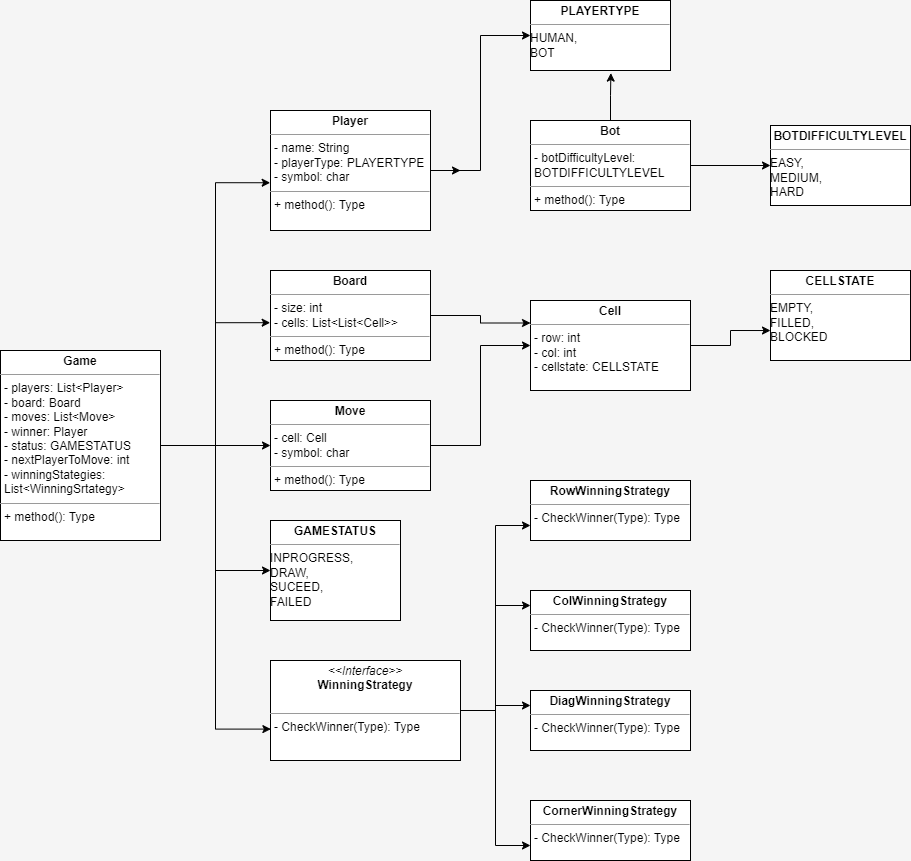

The diagram above was exported from draw.io. Its source (the exported page's mxGraphModel, read from the mxfile embedded in the PNG):
<mxGraphModel dx="1050" dy="2902" grid="1" gridSize="10" guides="1" tooltips="1" connect="1" arrows="1" fold="1" page="1" pageScale="1" pageWidth="1654" pageHeight="2336" background="#f5f5f5" math="0" shadow="0">
  <root>
    <mxCell id="0" />
    <mxCell id="1" parent="0" />
    <mxCell id="cB_Gr6XiGpaobim3Mu11-70" style="edgeStyle=orthogonalEdgeStyle;rounded=0;orthogonalLoop=1;jettySize=auto;html=1;entryX=-0.002;entryY=0.58;entryDx=0;entryDy=0;entryPerimeter=0;" edge="1" parent="1" source="cB_Gr6XiGpaobim3Mu11-28" target="cB_Gr6XiGpaobim3Mu11-51">
      <mxGeometry relative="1" as="geometry" />
    </mxCell>
    <mxCell id="cB_Gr6XiGpaobim3Mu11-71" style="edgeStyle=orthogonalEdgeStyle;rounded=0;orthogonalLoop=1;jettySize=auto;html=1;entryX=0;entryY=0.5;entryDx=0;entryDy=0;" edge="1" parent="1" source="cB_Gr6XiGpaobim3Mu11-28" target="cB_Gr6XiGpaobim3Mu11-54">
      <mxGeometry relative="1" as="geometry" />
    </mxCell>
    <mxCell id="cB_Gr6XiGpaobim3Mu11-72" style="edgeStyle=orthogonalEdgeStyle;rounded=0;orthogonalLoop=1;jettySize=auto;html=1;entryX=0;entryY=0.5;entryDx=0;entryDy=0;" edge="1" parent="1" source="cB_Gr6XiGpaobim3Mu11-28" target="cB_Gr6XiGpaobim3Mu11-37">
      <mxGeometry relative="1" as="geometry" />
    </mxCell>
    <mxCell id="cB_Gr6XiGpaobim3Mu11-73" style="edgeStyle=orthogonalEdgeStyle;rounded=0;orthogonalLoop=1;jettySize=auto;html=1;entryX=0.002;entryY=0.686;entryDx=0;entryDy=0;entryPerimeter=0;" edge="1" parent="1" source="cB_Gr6XiGpaobim3Mu11-28" target="cB_Gr6XiGpaobim3Mu11-55">
      <mxGeometry relative="1" as="geometry" />
    </mxCell>
    <mxCell id="cB_Gr6XiGpaobim3Mu11-85" style="edgeStyle=orthogonalEdgeStyle;rounded=0;orthogonalLoop=1;jettySize=auto;html=1;entryX=-0.002;entryY=0.602;entryDx=0;entryDy=0;entryPerimeter=0;" edge="1" parent="1" source="cB_Gr6XiGpaobim3Mu11-28" target="cB_Gr6XiGpaobim3Mu11-43">
      <mxGeometry relative="1" as="geometry" />
    </mxCell>
    <mxCell id="cB_Gr6XiGpaobim3Mu11-28" value="&lt;p style=&quot;margin:0px;margin-top:4px;text-align:center;&quot;&gt;&lt;b&gt;Game&lt;/b&gt;&lt;/p&gt;&lt;hr size=&quot;1&quot;&gt;&lt;p style=&quot;margin:0px;margin-left:4px;&quot;&gt;- players: List&amp;lt;Player&amp;gt;&lt;/p&gt;&lt;p style=&quot;margin:0px;margin-left:4px;&quot;&gt;&lt;span style=&quot;background-color: initial;&quot;&gt;- board: Board&lt;/span&gt;&lt;br&gt;&lt;/p&gt;&lt;p style=&quot;margin:0px;margin-left:4px;&quot;&gt;&lt;span style=&quot;background-color: initial;&quot;&gt;- moves: List&amp;lt;Move&amp;gt;&lt;/span&gt;&lt;br&gt;&lt;/p&gt;&lt;p style=&quot;margin:0px;margin-left:4px;&quot;&gt;- winner: Player&lt;span style=&quot;background-color: initial;&quot;&gt;&lt;br&gt;&lt;/span&gt;&lt;/p&gt;&lt;p style=&quot;margin:0px;margin-left:4px;&quot;&gt;- status: GAMESTATUS&lt;/p&gt;&lt;p style=&quot;margin:0px;margin-left:4px;&quot;&gt;- nextPlayerToMove: int&lt;/p&gt;&lt;p style=&quot;margin:0px;margin-left:4px;&quot;&gt;- winningStategies: List&amp;lt;WinningSrtategy&amp;gt;&lt;/p&gt;&lt;hr size=&quot;1&quot;&gt;&lt;p style=&quot;margin:0px;margin-left:4px;&quot;&gt;+ method(): Type&lt;/p&gt;" style="verticalAlign=top;align=left;overflow=fill;fontSize=12;fontFamily=Helvetica;html=1;whiteSpace=wrap;" vertex="1" parent="1">
      <mxGeometry x="10" y="260" width="160" height="190" as="geometry" />
    </mxCell>
    <mxCell id="cB_Gr6XiGpaobim3Mu11-37" value="&lt;p style=&quot;margin:0px;margin-top:4px;text-align:center;&quot;&gt;&lt;b&gt;GAMESTATUS&lt;/b&gt;&lt;/p&gt;&lt;hr size=&quot;1&quot;&gt;&lt;div style=&quot;height:2px;&quot;&gt;INPROGRESS,&lt;br&gt;DRAW,&lt;br&gt;SUCEED,&lt;br&gt;FAILED&lt;/div&gt;&lt;div style=&quot;height:2px;&quot;&gt;&lt;br&gt;&lt;br&gt;&lt;/div&gt;&lt;div style=&quot;height:2px;&quot;&gt;&lt;br&gt;&lt;/div&gt;&lt;div style=&quot;height:2px;&quot;&gt;&lt;br&gt;&lt;/div&gt;" style="verticalAlign=top;align=left;overflow=fill;fontSize=12;fontFamily=Helvetica;html=1;whiteSpace=wrap;" vertex="1" parent="1">
      <mxGeometry x="280" y="430" width="130" height="100" as="geometry" />
    </mxCell>
    <mxCell id="cB_Gr6XiGpaobim3Mu11-74" style="edgeStyle=orthogonalEdgeStyle;rounded=0;orthogonalLoop=1;jettySize=auto;html=1;entryX=0;entryY=0.5;entryDx=0;entryDy=0;" edge="1" parent="1" source="cB_Gr6XiGpaobim3Mu11-43" target="cB_Gr6XiGpaobim3Mu11-44">
      <mxGeometry relative="1" as="geometry" />
    </mxCell>
    <mxCell id="cB_Gr6XiGpaobim3Mu11-75" style="edgeStyle=orthogonalEdgeStyle;rounded=0;orthogonalLoop=1;jettySize=auto;html=1;" edge="1" parent="1" source="cB_Gr6XiGpaobim3Mu11-43">
      <mxGeometry relative="1" as="geometry">
        <mxPoint x="470" y="80" as="targetPoint" />
      </mxGeometry>
    </mxCell>
    <mxCell id="cB_Gr6XiGpaobim3Mu11-43" value="&lt;p style=&quot;margin:0px;margin-top:4px;text-align:center;&quot;&gt;&lt;b&gt;Player&lt;/b&gt;&lt;/p&gt;&lt;hr size=&quot;1&quot;&gt;&lt;p style=&quot;margin:0px;margin-left:4px;&quot;&gt;- name: String&lt;/p&gt;&lt;p style=&quot;margin:0px;margin-left:4px;&quot;&gt;- playerType: PLAYERTYPE&lt;/p&gt;&lt;p style=&quot;margin:0px;margin-left:4px;&quot;&gt;- symbol: char&lt;/p&gt;&lt;hr size=&quot;1&quot;&gt;&lt;p style=&quot;margin:0px;margin-left:4px;&quot;&gt;+ method(): Type&lt;/p&gt;" style="verticalAlign=top;align=left;overflow=fill;fontSize=12;fontFamily=Helvetica;html=1;whiteSpace=wrap;" vertex="1" parent="1">
      <mxGeometry x="280" y="20" width="160" height="120" as="geometry" />
    </mxCell>
    <mxCell id="cB_Gr6XiGpaobim3Mu11-44" value="&lt;p style=&quot;margin:0px;margin-top:4px;text-align:center;&quot;&gt;&lt;b&gt;PLAYERTYPE&lt;/b&gt;&lt;/p&gt;&lt;hr size=&quot;1&quot;&gt;&lt;div style=&quot;height:2px;&quot;&gt;HUMAN,&lt;br&gt;BOT&lt;/div&gt;" style="verticalAlign=top;align=left;overflow=fill;fontSize=12;fontFamily=Helvetica;html=1;whiteSpace=wrap;" vertex="1" parent="1">
      <mxGeometry x="540" y="-90" width="140" height="70" as="geometry" />
    </mxCell>
    <mxCell id="cB_Gr6XiGpaobim3Mu11-76" style="edgeStyle=orthogonalEdgeStyle;rounded=0;orthogonalLoop=1;jettySize=auto;html=1;entryX=0;entryY=0.5;entryDx=0;entryDy=0;" edge="1" parent="1" source="cB_Gr6XiGpaobim3Mu11-49" target="cB_Gr6XiGpaobim3Mu11-50">
      <mxGeometry relative="1" as="geometry" />
    </mxCell>
    <mxCell id="cB_Gr6XiGpaobim3Mu11-77" style="edgeStyle=orthogonalEdgeStyle;rounded=0;orthogonalLoop=1;jettySize=auto;html=1;entryX=0.574;entryY=1.037;entryDx=0;entryDy=0;entryPerimeter=0;" edge="1" parent="1" source="cB_Gr6XiGpaobim3Mu11-49" target="cB_Gr6XiGpaobim3Mu11-44">
      <mxGeometry relative="1" as="geometry" />
    </mxCell>
    <mxCell id="cB_Gr6XiGpaobim3Mu11-49" value="&lt;p style=&quot;margin:0px;margin-top:4px;text-align:center;&quot;&gt;&lt;b&gt;Bot&lt;/b&gt;&lt;/p&gt;&lt;hr size=&quot;1&quot;&gt;&lt;p style=&quot;margin:0px;margin-left:4px;&quot;&gt;- botDifficultyLevel: BOTDIFFICULTYLEVEL&lt;/p&gt;&lt;hr size=&quot;1&quot;&gt;&lt;p style=&quot;margin:0px;margin-left:4px;&quot;&gt;+ method(): Type&lt;/p&gt;" style="verticalAlign=top;align=left;overflow=fill;fontSize=12;fontFamily=Helvetica;html=1;whiteSpace=wrap;" vertex="1" parent="1">
      <mxGeometry x="540" y="30" width="160" height="90" as="geometry" />
    </mxCell>
    <mxCell id="cB_Gr6XiGpaobim3Mu11-50" value="&lt;p style=&quot;margin:0px;margin-top:4px;text-align:center;&quot;&gt;&lt;b&gt;BOTDIFFICULTYLEVEL&lt;/b&gt;&lt;/p&gt;&lt;hr size=&quot;1&quot;&gt;&lt;div style=&quot;height:2px;&quot;&gt;EASY,&lt;br&gt;MEDIUM,&lt;br&gt;HARD&lt;/div&gt;" style="verticalAlign=top;align=left;overflow=fill;fontSize=12;fontFamily=Helvetica;html=1;whiteSpace=wrap;" vertex="1" parent="1">
      <mxGeometry x="780" y="35" width="140" height="80" as="geometry" />
    </mxCell>
    <mxCell id="cB_Gr6XiGpaobim3Mu11-78" style="edgeStyle=orthogonalEdgeStyle;rounded=0;orthogonalLoop=1;jettySize=auto;html=1;entryX=0;entryY=0.25;entryDx=0;entryDy=0;" edge="1" parent="1" source="cB_Gr6XiGpaobim3Mu11-51" target="cB_Gr6XiGpaobim3Mu11-52">
      <mxGeometry relative="1" as="geometry">
        <Array as="points">
          <mxPoint x="490" y="225" />
          <mxPoint x="490" y="233" />
        </Array>
      </mxGeometry>
    </mxCell>
    <mxCell id="cB_Gr6XiGpaobim3Mu11-51" value="&lt;p style=&quot;margin:0px;margin-top:4px;text-align:center;&quot;&gt;&lt;b&gt;Board&lt;/b&gt;&lt;/p&gt;&lt;hr size=&quot;1&quot;&gt;&lt;p style=&quot;margin:0px;margin-left:4px;&quot;&gt;- size: int&lt;/p&gt;&lt;p style=&quot;margin:0px;margin-left:4px;&quot;&gt;- cells: List&amp;lt;List&amp;lt;Cell&amp;gt;&amp;gt;&lt;/p&gt;&lt;hr size=&quot;1&quot;&gt;&lt;p style=&quot;margin:0px;margin-left:4px;&quot;&gt;+ method(): Type&lt;/p&gt;" style="verticalAlign=top;align=left;overflow=fill;fontSize=12;fontFamily=Helvetica;html=1;whiteSpace=wrap;" vertex="1" parent="1">
      <mxGeometry x="280" y="180" width="160" height="90" as="geometry" />
    </mxCell>
    <mxCell id="cB_Gr6XiGpaobim3Mu11-84" style="edgeStyle=orthogonalEdgeStyle;rounded=0;orthogonalLoop=1;jettySize=auto;html=1;entryX=0;entryY=0.667;entryDx=0;entryDy=0;entryPerimeter=0;" edge="1" parent="1" source="cB_Gr6XiGpaobim3Mu11-52" target="cB_Gr6XiGpaobim3Mu11-53">
      <mxGeometry relative="1" as="geometry" />
    </mxCell>
    <mxCell id="cB_Gr6XiGpaobim3Mu11-52" value="&lt;p style=&quot;margin:0px;margin-top:4px;text-align:center;&quot;&gt;&lt;b&gt;Cell&lt;/b&gt;&lt;/p&gt;&lt;hr size=&quot;1&quot;&gt;&lt;p style=&quot;margin:0px;margin-left:4px;&quot;&gt;- row: int&lt;/p&gt;&lt;p style=&quot;margin:0px;margin-left:4px;&quot;&gt;- col: int&lt;/p&gt;&lt;p style=&quot;margin:0px;margin-left:4px;&quot;&gt;- cellstate: CELLSTATE&lt;/p&gt;&lt;p style=&quot;margin:0px;margin-left:4px;&quot;&gt;&lt;br&gt;&lt;/p&gt;&lt;hr size=&quot;1&quot;&gt;&lt;p style=&quot;margin:0px;margin-left:4px;&quot;&gt;+ method(): Type&lt;/p&gt;" style="verticalAlign=top;align=left;overflow=fill;fontSize=12;fontFamily=Helvetica;html=1;whiteSpace=wrap;" vertex="1" parent="1">
      <mxGeometry x="540" y="210" width="160" height="90" as="geometry" />
    </mxCell>
    <mxCell id="cB_Gr6XiGpaobim3Mu11-53" value="&lt;p style=&quot;margin:0px;margin-top:4px;text-align:center;&quot;&gt;&lt;b&gt;CELLSTATE&lt;/b&gt;&lt;/p&gt;&lt;hr size=&quot;1&quot;&gt;&lt;div style=&quot;height:2px;&quot;&gt;EMPTY,&lt;br&gt;FILLED,&lt;br&gt;BLOCKED&lt;/div&gt;&lt;div style=&quot;height:2px;&quot;&gt;&lt;br&gt;&lt;/div&gt;" style="verticalAlign=top;align=left;overflow=fill;fontSize=12;fontFamily=Helvetica;html=1;whiteSpace=wrap;" vertex="1" parent="1">
      <mxGeometry x="780" y="180" width="140" height="90" as="geometry" />
    </mxCell>
    <mxCell id="cB_Gr6XiGpaobim3Mu11-79" style="edgeStyle=orthogonalEdgeStyle;rounded=0;orthogonalLoop=1;jettySize=auto;html=1;exitX=1;exitY=0.5;exitDx=0;exitDy=0;entryX=0;entryY=0.5;entryDx=0;entryDy=0;" edge="1" parent="1" source="cB_Gr6XiGpaobim3Mu11-54" target="cB_Gr6XiGpaobim3Mu11-52">
      <mxGeometry relative="1" as="geometry" />
    </mxCell>
    <mxCell id="cB_Gr6XiGpaobim3Mu11-54" value="&lt;p style=&quot;margin:0px;margin-top:4px;text-align:center;&quot;&gt;&lt;b&gt;Move&lt;/b&gt;&lt;/p&gt;&lt;hr size=&quot;1&quot;&gt;&lt;p style=&quot;margin:0px;margin-left:4px;&quot;&gt;- cell: Cell&lt;/p&gt;&lt;p style=&quot;margin:0px;margin-left:4px;&quot;&gt;- symbol: char&lt;/p&gt;&lt;hr size=&quot;1&quot;&gt;&lt;p style=&quot;margin:0px;margin-left:4px;&quot;&gt;+ method(): Type&lt;/p&gt;" style="verticalAlign=top;align=left;overflow=fill;fontSize=12;fontFamily=Helvetica;html=1;whiteSpace=wrap;" vertex="1" parent="1">
      <mxGeometry x="280" y="310" width="160" height="90" as="geometry" />
    </mxCell>
    <mxCell id="cB_Gr6XiGpaobim3Mu11-80" style="edgeStyle=orthogonalEdgeStyle;rounded=0;orthogonalLoop=1;jettySize=auto;html=1;entryX=0;entryY=0.75;entryDx=0;entryDy=0;" edge="1" parent="1" source="cB_Gr6XiGpaobim3Mu11-55" target="cB_Gr6XiGpaobim3Mu11-56">
      <mxGeometry relative="1" as="geometry" />
    </mxCell>
    <mxCell id="cB_Gr6XiGpaobim3Mu11-81" style="edgeStyle=orthogonalEdgeStyle;rounded=0;orthogonalLoop=1;jettySize=auto;html=1;entryX=0;entryY=0.25;entryDx=0;entryDy=0;" edge="1" parent="1" source="cB_Gr6XiGpaobim3Mu11-55" target="cB_Gr6XiGpaobim3Mu11-60">
      <mxGeometry relative="1" as="geometry" />
    </mxCell>
    <mxCell id="cB_Gr6XiGpaobim3Mu11-82" style="edgeStyle=orthogonalEdgeStyle;rounded=0;orthogonalLoop=1;jettySize=auto;html=1;entryX=0;entryY=0.25;entryDx=0;entryDy=0;" edge="1" parent="1" source="cB_Gr6XiGpaobim3Mu11-55" target="cB_Gr6XiGpaobim3Mu11-62">
      <mxGeometry relative="1" as="geometry" />
    </mxCell>
    <mxCell id="cB_Gr6XiGpaobim3Mu11-83" style="edgeStyle=orthogonalEdgeStyle;rounded=0;orthogonalLoop=1;jettySize=auto;html=1;entryX=0;entryY=0.75;entryDx=0;entryDy=0;" edge="1" parent="1" source="cB_Gr6XiGpaobim3Mu11-55" target="cB_Gr6XiGpaobim3Mu11-64">
      <mxGeometry relative="1" as="geometry" />
    </mxCell>
    <mxCell id="cB_Gr6XiGpaobim3Mu11-55" value="&lt;p style=&quot;margin:0px;margin-top:4px;text-align:center;&quot;&gt;&lt;i&gt;&amp;lt;&amp;lt;Interface&amp;gt;&amp;gt;&lt;/i&gt;&lt;br&gt;&lt;b&gt;WinningStrategy&lt;/b&gt;&lt;/p&gt;&lt;p style=&quot;margin:0px;margin-left:4px;&quot;&gt;&lt;br&gt;&lt;/p&gt;&lt;hr size=&quot;1&quot;&gt;&lt;p style=&quot;margin:0px;margin-left:4px;&quot;&gt;- CheckWinner(Type): Type&lt;br&gt;&lt;/p&gt;" style="verticalAlign=top;align=left;overflow=fill;fontSize=12;fontFamily=Helvetica;html=1;whiteSpace=wrap;" vertex="1" parent="1">
      <mxGeometry x="280" y="570" width="190" height="100" as="geometry" />
    </mxCell>
    <mxCell id="cB_Gr6XiGpaobim3Mu11-56" value="&lt;p style=&quot;margin:0px;margin-top:4px;text-align:center;&quot;&gt;&lt;b&gt;RowWinningStrategy&lt;/b&gt;&lt;/p&gt;&lt;hr size=&quot;1&quot;&gt;&lt;p style=&quot;margin:0px;margin-left:4px;&quot;&gt;- CheckWinner(Type): Type&lt;br&gt;&lt;/p&gt;" style="verticalAlign=top;align=left;overflow=fill;fontSize=12;fontFamily=Helvetica;html=1;whiteSpace=wrap;" vertex="1" parent="1">
      <mxGeometry x="540" y="390" width="160" height="60" as="geometry" />
    </mxCell>
    <mxCell id="cB_Gr6XiGpaobim3Mu11-60" value="&lt;p style=&quot;margin:0px;margin-top:4px;text-align:center;&quot;&gt;&lt;b&gt;ColWinningStrategy&lt;/b&gt;&lt;/p&gt;&lt;hr size=&quot;1&quot;&gt;&lt;p style=&quot;margin:0px;margin-left:4px;&quot;&gt;- CheckWinner(Type): Type&lt;br&gt;&lt;/p&gt;" style="verticalAlign=top;align=left;overflow=fill;fontSize=12;fontFamily=Helvetica;html=1;whiteSpace=wrap;" vertex="1" parent="1">
      <mxGeometry x="540" y="500" width="160" height="60" as="geometry" />
    </mxCell>
    <mxCell id="cB_Gr6XiGpaobim3Mu11-62" value="&lt;p style=&quot;margin:0px;margin-top:4px;text-align:center;&quot;&gt;&lt;b&gt;DiagWinningStrategy&lt;/b&gt;&lt;/p&gt;&lt;hr size=&quot;1&quot;&gt;&lt;p style=&quot;margin:0px;margin-left:4px;&quot;&gt;- CheckWinner(Type): Type&lt;br&gt;&lt;/p&gt;" style="verticalAlign=top;align=left;overflow=fill;fontSize=12;fontFamily=Helvetica;html=1;whiteSpace=wrap;" vertex="1" parent="1">
      <mxGeometry x="540" y="600" width="160" height="60" as="geometry" />
    </mxCell>
    <mxCell id="cB_Gr6XiGpaobim3Mu11-64" value="&lt;p style=&quot;margin:0px;margin-top:4px;text-align:center;&quot;&gt;&lt;b&gt;CornerWinningStrategy&lt;/b&gt;&lt;/p&gt;&lt;hr size=&quot;1&quot;&gt;&lt;p style=&quot;margin:0px;margin-left:4px;&quot;&gt;- CheckWinner(Type): Type&lt;br&gt;&lt;/p&gt;" style="verticalAlign=top;align=left;overflow=fill;fontSize=12;fontFamily=Helvetica;html=1;whiteSpace=wrap;" vertex="1" parent="1">
      <mxGeometry x="540" y="710" width="160" height="60" as="geometry" />
    </mxCell>
  </root>
</mxGraphModel>